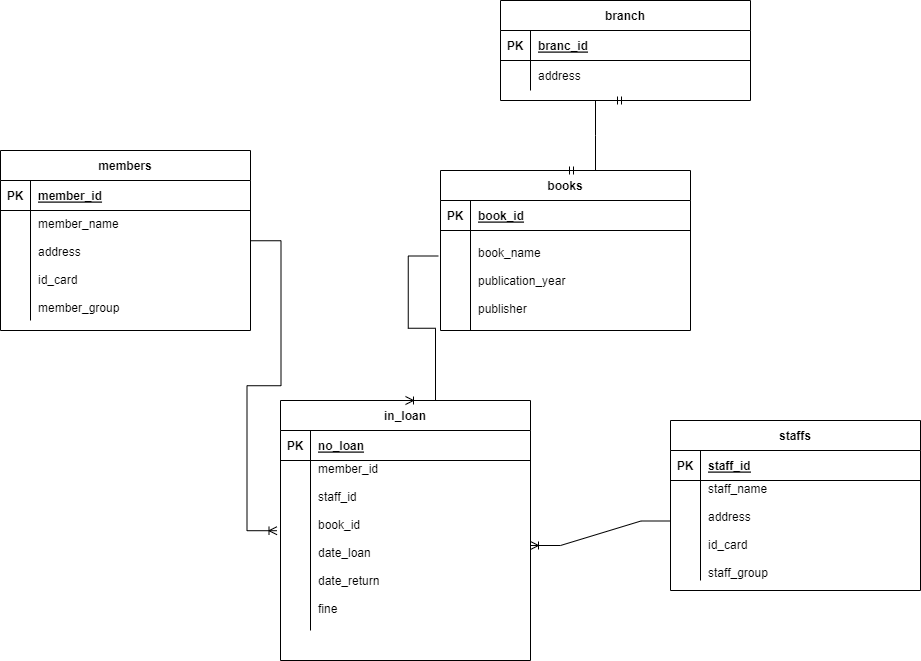

The diagram above was exported from draw.io. Its source (the exported page's mxGraphModel, read from the mxfile embedded in the PNG):
<mxGraphModel dx="1050" dy="565" grid="1" gridSize="10" guides="1" tooltips="1" connect="1" arrows="1" fold="1" page="1" pageScale="1" pageWidth="850" pageHeight="1100" math="0" shadow="0" extFonts="Permanent Marker^https://fonts.googleapis.com/css?family=Permanent+Marker">
  <root>
    <mxCell id="0" />
    <mxCell id="1" parent="0" />
    <mxCell id="rEbghtB9kY0oXpPWEh33-8" value="books" style="shape=table;startSize=30;container=1;collapsible=1;childLayout=tableLayout;fixedRows=1;rowLines=0;fontStyle=1;align=center;resizeLast=1;" parent="1" vertex="1">
      <mxGeometry x="460" y="180" width="250" height="160" as="geometry" />
    </mxCell>
    <mxCell id="rEbghtB9kY0oXpPWEh33-9" value="" style="shape=partialRectangle;collapsible=0;dropTarget=0;pointerEvents=0;fillColor=none;points=[[0,0.5],[1,0.5]];portConstraint=eastwest;top=0;left=0;right=0;bottom=1;" parent="rEbghtB9kY0oXpPWEh33-8" vertex="1">
      <mxGeometry y="30" width="250" height="30" as="geometry" />
    </mxCell>
    <mxCell id="rEbghtB9kY0oXpPWEh33-10" value="PK" style="shape=partialRectangle;overflow=hidden;connectable=0;fillColor=none;top=0;left=0;bottom=0;right=0;fontStyle=1;" parent="rEbghtB9kY0oXpPWEh33-9" vertex="1">
      <mxGeometry width="30" height="30" as="geometry">
        <mxRectangle width="30" height="30" as="alternateBounds" />
      </mxGeometry>
    </mxCell>
    <mxCell id="rEbghtB9kY0oXpPWEh33-11" value="book_id" style="shape=partialRectangle;overflow=hidden;connectable=0;fillColor=none;top=0;left=0;bottom=0;right=0;align=left;spacingLeft=6;fontStyle=5;" parent="rEbghtB9kY0oXpPWEh33-9" vertex="1">
      <mxGeometry x="30" width="220" height="30" as="geometry">
        <mxRectangle width="220" height="30" as="alternateBounds" />
      </mxGeometry>
    </mxCell>
    <mxCell id="rEbghtB9kY0oXpPWEh33-12" value="" style="shape=partialRectangle;collapsible=0;dropTarget=0;pointerEvents=0;fillColor=none;points=[[0,0.5],[1,0.5]];portConstraint=eastwest;top=0;left=0;right=0;bottom=0;" parent="rEbghtB9kY0oXpPWEh33-8" vertex="1">
      <mxGeometry y="60" width="250" height="100" as="geometry" />
    </mxCell>
    <mxCell id="rEbghtB9kY0oXpPWEh33-13" value="" style="shape=partialRectangle;overflow=hidden;connectable=0;fillColor=none;top=0;left=0;bottom=0;right=0;" parent="rEbghtB9kY0oXpPWEh33-12" vertex="1">
      <mxGeometry width="30" height="100" as="geometry">
        <mxRectangle width="30" height="100" as="alternateBounds" />
      </mxGeometry>
    </mxCell>
    <mxCell id="rEbghtB9kY0oXpPWEh33-14" value="book_name&#10;&#10;publication_year&#10;&#10;publisher" style="shape=partialRectangle;overflow=hidden;connectable=0;fillColor=none;top=0;left=0;bottom=0;right=0;align=left;spacingLeft=6;" parent="rEbghtB9kY0oXpPWEh33-12" vertex="1">
      <mxGeometry x="30" width="220" height="100" as="geometry">
        <mxRectangle width="220" height="100" as="alternateBounds" />
      </mxGeometry>
    </mxCell>
    <mxCell id="rEbghtB9kY0oXpPWEh33-1" value="members" style="shape=table;startSize=30;container=1;collapsible=1;childLayout=tableLayout;fixedRows=1;rowLines=0;fontStyle=1;align=center;resizeLast=1;" parent="1" vertex="1">
      <mxGeometry x="20" y="160" width="250" height="180" as="geometry">
        <mxRectangle x="40" y="40" width="90" height="30" as="alternateBounds" />
      </mxGeometry>
    </mxCell>
    <mxCell id="rEbghtB9kY0oXpPWEh33-2" value="" style="shape=partialRectangle;collapsible=0;dropTarget=0;pointerEvents=0;fillColor=none;points=[[0,0.5],[1,0.5]];portConstraint=eastwest;top=0;left=0;right=0;bottom=1;" parent="rEbghtB9kY0oXpPWEh33-1" vertex="1">
      <mxGeometry y="30" width="250" height="30" as="geometry" />
    </mxCell>
    <mxCell id="rEbghtB9kY0oXpPWEh33-3" value="PK" style="shape=partialRectangle;overflow=hidden;connectable=0;fillColor=none;top=0;left=0;bottom=0;right=0;fontStyle=1;" parent="rEbghtB9kY0oXpPWEh33-2" vertex="1">
      <mxGeometry width="30" height="30" as="geometry">
        <mxRectangle width="30" height="30" as="alternateBounds" />
      </mxGeometry>
    </mxCell>
    <mxCell id="rEbghtB9kY0oXpPWEh33-4" value="member_id" style="shape=partialRectangle;overflow=hidden;connectable=0;fillColor=none;top=0;left=0;bottom=0;right=0;align=left;spacingLeft=6;fontStyle=5;" parent="rEbghtB9kY0oXpPWEh33-2" vertex="1">
      <mxGeometry x="30" width="220" height="30" as="geometry">
        <mxRectangle width="220" height="30" as="alternateBounds" />
      </mxGeometry>
    </mxCell>
    <mxCell id="rEbghtB9kY0oXpPWEh33-5" value="" style="shape=partialRectangle;collapsible=0;dropTarget=0;pointerEvents=0;fillColor=none;points=[[0,0.5],[1,0.5]];portConstraint=eastwest;top=0;left=0;right=0;bottom=0;" parent="rEbghtB9kY0oXpPWEh33-1" vertex="1">
      <mxGeometry y="60" width="250" height="110" as="geometry" />
    </mxCell>
    <mxCell id="rEbghtB9kY0oXpPWEh33-6" value="" style="shape=partialRectangle;overflow=hidden;connectable=0;fillColor=none;top=0;left=0;bottom=0;right=0;" parent="rEbghtB9kY0oXpPWEh33-5" vertex="1">
      <mxGeometry width="30" height="110" as="geometry">
        <mxRectangle width="30" height="110" as="alternateBounds" />
      </mxGeometry>
    </mxCell>
    <mxCell id="rEbghtB9kY0oXpPWEh33-7" value="member_name&#10;&#10;address&#10;&#10;id_card&#10;&#10;member_group" style="shape=partialRectangle;overflow=hidden;connectable=0;fillColor=none;top=0;left=0;bottom=0;right=0;align=left;spacingLeft=6;" parent="rEbghtB9kY0oXpPWEh33-5" vertex="1">
      <mxGeometry x="30" width="220" height="110" as="geometry">
        <mxRectangle width="220" height="110" as="alternateBounds" />
      </mxGeometry>
    </mxCell>
    <mxCell id="rEbghtB9kY0oXpPWEh33-23" value="staffs" style="shape=table;startSize=30;container=1;collapsible=1;childLayout=tableLayout;fixedRows=1;rowLines=0;fontStyle=1;align=center;resizeLast=1;" parent="1" vertex="1">
      <mxGeometry x="690" y="430" width="250" height="170" as="geometry">
        <mxRectangle x="40" y="40" width="90" height="30" as="alternateBounds" />
      </mxGeometry>
    </mxCell>
    <mxCell id="rEbghtB9kY0oXpPWEh33-24" value="" style="shape=partialRectangle;collapsible=0;dropTarget=0;pointerEvents=0;fillColor=none;points=[[0,0.5],[1,0.5]];portConstraint=eastwest;top=0;left=0;right=0;bottom=1;" parent="rEbghtB9kY0oXpPWEh33-23" vertex="1">
      <mxGeometry y="30" width="250" height="30" as="geometry" />
    </mxCell>
    <mxCell id="rEbghtB9kY0oXpPWEh33-25" value="PK" style="shape=partialRectangle;overflow=hidden;connectable=0;fillColor=none;top=0;left=0;bottom=0;right=0;fontStyle=1;" parent="rEbghtB9kY0oXpPWEh33-24" vertex="1">
      <mxGeometry width="30" height="30" as="geometry">
        <mxRectangle width="30" height="30" as="alternateBounds" />
      </mxGeometry>
    </mxCell>
    <mxCell id="rEbghtB9kY0oXpPWEh33-26" value="staff_id" style="shape=partialRectangle;overflow=hidden;connectable=0;fillColor=none;top=0;left=0;bottom=0;right=0;align=left;spacingLeft=6;fontStyle=5;" parent="rEbghtB9kY0oXpPWEh33-24" vertex="1">
      <mxGeometry x="30" width="220" height="30" as="geometry">
        <mxRectangle width="220" height="30" as="alternateBounds" />
      </mxGeometry>
    </mxCell>
    <mxCell id="rEbghtB9kY0oXpPWEh33-27" value="" style="shape=partialRectangle;collapsible=0;dropTarget=0;pointerEvents=0;fillColor=none;points=[[0,0.5],[1,0.5]];portConstraint=eastwest;top=0;left=0;right=0;bottom=0;" parent="rEbghtB9kY0oXpPWEh33-23" vertex="1">
      <mxGeometry y="60" width="250" height="100" as="geometry" />
    </mxCell>
    <mxCell id="rEbghtB9kY0oXpPWEh33-28" value="" style="shape=partialRectangle;overflow=hidden;connectable=0;fillColor=none;top=0;left=0;bottom=0;right=0;" parent="rEbghtB9kY0oXpPWEh33-27" vertex="1">
      <mxGeometry width="30" height="100" as="geometry">
        <mxRectangle width="30" height="100" as="alternateBounds" />
      </mxGeometry>
    </mxCell>
    <mxCell id="rEbghtB9kY0oXpPWEh33-29" value="staff_name&#10;&#10;address&#10;&#10;id_card&#10;&#10;staff_group" style="shape=partialRectangle;overflow=hidden;connectable=0;fillColor=none;top=0;left=0;bottom=0;right=0;align=left;spacingLeft=6;" parent="rEbghtB9kY0oXpPWEh33-27" vertex="1">
      <mxGeometry x="30" width="220" height="100" as="geometry">
        <mxRectangle width="220" height="100" as="alternateBounds" />
      </mxGeometry>
    </mxCell>
    <mxCell id="rEbghtB9kY0oXpPWEh33-30" value="branch" style="shape=table;startSize=30;container=1;collapsible=1;childLayout=tableLayout;fixedRows=1;rowLines=0;fontStyle=1;align=center;resizeLast=1;" parent="1" vertex="1">
      <mxGeometry x="520" y="10" width="250" height="100" as="geometry">
        <mxRectangle x="40" y="40" width="90" height="30" as="alternateBounds" />
      </mxGeometry>
    </mxCell>
    <mxCell id="rEbghtB9kY0oXpPWEh33-31" value="" style="shape=partialRectangle;collapsible=0;dropTarget=0;pointerEvents=0;fillColor=none;points=[[0,0.5],[1,0.5]];portConstraint=eastwest;top=0;left=0;right=0;bottom=1;" parent="rEbghtB9kY0oXpPWEh33-30" vertex="1">
      <mxGeometry y="30" width="250" height="30" as="geometry" />
    </mxCell>
    <mxCell id="rEbghtB9kY0oXpPWEh33-32" value="PK" style="shape=partialRectangle;overflow=hidden;connectable=0;fillColor=none;top=0;left=0;bottom=0;right=0;fontStyle=1;" parent="rEbghtB9kY0oXpPWEh33-31" vertex="1">
      <mxGeometry width="30" height="30" as="geometry">
        <mxRectangle width="30" height="30" as="alternateBounds" />
      </mxGeometry>
    </mxCell>
    <mxCell id="rEbghtB9kY0oXpPWEh33-33" value="branc_id" style="shape=partialRectangle;overflow=hidden;connectable=0;fillColor=none;top=0;left=0;bottom=0;right=0;align=left;spacingLeft=6;fontStyle=5;" parent="rEbghtB9kY0oXpPWEh33-31" vertex="1">
      <mxGeometry x="30" width="220" height="30" as="geometry">
        <mxRectangle width="220" height="30" as="alternateBounds" />
      </mxGeometry>
    </mxCell>
    <mxCell id="rEbghtB9kY0oXpPWEh33-34" value="" style="shape=partialRectangle;collapsible=0;dropTarget=0;pointerEvents=0;fillColor=none;points=[[0,0.5],[1,0.5]];portConstraint=eastwest;top=0;left=0;right=0;bottom=0;" parent="rEbghtB9kY0oXpPWEh33-30" vertex="1">
      <mxGeometry y="60" width="250" height="30" as="geometry" />
    </mxCell>
    <mxCell id="rEbghtB9kY0oXpPWEh33-35" value="" style="shape=partialRectangle;overflow=hidden;connectable=0;fillColor=none;top=0;left=0;bottom=0;right=0;" parent="rEbghtB9kY0oXpPWEh33-34" vertex="1">
      <mxGeometry width="30" height="30" as="geometry">
        <mxRectangle width="30" height="30" as="alternateBounds" />
      </mxGeometry>
    </mxCell>
    <mxCell id="rEbghtB9kY0oXpPWEh33-36" value="address" style="shape=partialRectangle;overflow=hidden;connectable=0;fillColor=none;top=0;left=0;bottom=0;right=0;align=left;spacingLeft=6;" parent="rEbghtB9kY0oXpPWEh33-34" vertex="1">
      <mxGeometry x="30" width="220" height="30" as="geometry">
        <mxRectangle width="220" height="30" as="alternateBounds" />
      </mxGeometry>
    </mxCell>
    <mxCell id="rEbghtB9kY0oXpPWEh33-15" value="in_loan" style="shape=table;startSize=30;container=1;collapsible=1;childLayout=tableLayout;fixedRows=1;rowLines=0;fontStyle=1;align=center;resizeLast=1;" parent="1" vertex="1">
      <mxGeometry x="300" y="410" width="250" height="260" as="geometry" />
    </mxCell>
    <mxCell id="rEbghtB9kY0oXpPWEh33-16" value="" style="shape=partialRectangle;collapsible=0;dropTarget=0;pointerEvents=0;fillColor=none;points=[[0,0.5],[1,0.5]];portConstraint=eastwest;top=0;left=0;right=0;bottom=1;" parent="rEbghtB9kY0oXpPWEh33-15" vertex="1">
      <mxGeometry y="30" width="250" height="30" as="geometry" />
    </mxCell>
    <mxCell id="rEbghtB9kY0oXpPWEh33-17" value="PK" style="shape=partialRectangle;overflow=hidden;connectable=0;fillColor=none;top=0;left=0;bottom=0;right=0;fontStyle=1;" parent="rEbghtB9kY0oXpPWEh33-16" vertex="1">
      <mxGeometry width="30" height="30" as="geometry">
        <mxRectangle width="30" height="30" as="alternateBounds" />
      </mxGeometry>
    </mxCell>
    <mxCell id="rEbghtB9kY0oXpPWEh33-18" value="no_loan" style="shape=partialRectangle;overflow=hidden;connectable=0;fillColor=none;top=0;left=0;bottom=0;right=0;align=left;spacingLeft=6;fontStyle=5;" parent="rEbghtB9kY0oXpPWEh33-16" vertex="1">
      <mxGeometry x="30" width="220" height="30" as="geometry">
        <mxRectangle width="220" height="30" as="alternateBounds" />
      </mxGeometry>
    </mxCell>
    <mxCell id="rEbghtB9kY0oXpPWEh33-19" value="" style="shape=partialRectangle;collapsible=0;dropTarget=0;pointerEvents=0;fillColor=none;points=[[0,0.5],[1,0.5]];portConstraint=eastwest;top=0;left=0;right=0;bottom=0;" parent="rEbghtB9kY0oXpPWEh33-15" vertex="1">
      <mxGeometry y="60" width="250" height="170" as="geometry" />
    </mxCell>
    <mxCell id="rEbghtB9kY0oXpPWEh33-20" value="" style="shape=partialRectangle;overflow=hidden;connectable=0;fillColor=none;top=0;left=0;bottom=0;right=0;" parent="rEbghtB9kY0oXpPWEh33-19" vertex="1">
      <mxGeometry width="30" height="170" as="geometry">
        <mxRectangle width="30" height="170" as="alternateBounds" />
      </mxGeometry>
    </mxCell>
    <mxCell id="rEbghtB9kY0oXpPWEh33-21" value="member_id&#10;&#10;staff_id&#10;&#10;book_id&#10;&#10;date_loan&#10;&#10;date_return&#10;&#10;fine&#10;&#10;qty" style="shape=partialRectangle;overflow=hidden;connectable=0;fillColor=none;top=0;left=0;bottom=0;right=0;align=left;spacingLeft=6;" parent="rEbghtB9kY0oXpPWEh33-19" vertex="1">
      <mxGeometry x="30" width="220" height="170" as="geometry">
        <mxRectangle width="220" height="170" as="alternateBounds" />
      </mxGeometry>
    </mxCell>
    <mxCell id="rEbghtB9kY0oXpPWEh33-39" value="" style="edgeStyle=entityRelationEdgeStyle;fontSize=12;html=1;endArrow=ERoneToMany;rounded=0;exitX=1.002;exitY=0.275;exitDx=0;exitDy=0;exitPerimeter=0;entryX=-0.014;entryY=0.413;entryDx=0;entryDy=0;entryPerimeter=0;" parent="1" source="rEbghtB9kY0oXpPWEh33-5" target="rEbghtB9kY0oXpPWEh33-19" edge="1">
      <mxGeometry width="100" height="100" relative="1" as="geometry">
        <mxPoint x="270" y="260" as="sourcePoint" />
        <mxPoint x="370" y="160" as="targetPoint" />
        <Array as="points">
          <mxPoint x="-80" y="110" />
          <mxPoint x="160" y="180" />
        </Array>
      </mxGeometry>
    </mxCell>
    <mxCell id="rEbghtB9kY0oXpPWEh33-42" value="" style="edgeStyle=entityRelationEdgeStyle;fontSize=12;html=1;endArrow=ERoneToMany;rounded=0;entryX=0.5;entryY=0;entryDx=0;entryDy=0;exitX=-0.009;exitY=0.255;exitDx=0;exitDy=0;exitPerimeter=0;" parent="1" source="rEbghtB9kY0oXpPWEh33-12" target="rEbghtB9kY0oXpPWEh33-15" edge="1">
      <mxGeometry width="100" height="100" relative="1" as="geometry">
        <mxPoint x="463.75" y="109.99999999999994" as="sourcePoint" />
        <mxPoint x="370" y="307.7" as="targetPoint" />
        <Array as="points">
          <mxPoint x="590" y="327.7" />
        </Array>
      </mxGeometry>
    </mxCell>
    <mxCell id="rEbghtB9kY0oXpPWEh33-43" value="" style="edgeStyle=entityRelationEdgeStyle;fontSize=12;html=1;endArrow=ERoneToMany;rounded=0;exitX=0.002;exitY=0.405;exitDx=0;exitDy=0;exitPerimeter=0;entryX=1;entryY=0.5;entryDx=0;entryDy=0;" parent="1" source="rEbghtB9kY0oXpPWEh33-27" target="rEbghtB9kY0oXpPWEh33-19" edge="1">
      <mxGeometry width="100" height="100" relative="1" as="geometry">
        <mxPoint x="640" y="420" as="sourcePoint" />
        <mxPoint x="740" y="320" as="targetPoint" />
      </mxGeometry>
    </mxCell>
    <mxCell id="rEbghtB9kY0oXpPWEh33-44" value="" style="edgeStyle=entityRelationEdgeStyle;fontSize=12;html=1;endArrow=ERmandOne;startArrow=ERmandOne;rounded=0;entryX=0.5;entryY=1;entryDx=0;entryDy=0;exitX=0.5;exitY=0;exitDx=0;exitDy=0;" parent="1" source="rEbghtB9kY0oXpPWEh33-8" target="rEbghtB9kY0oXpPWEh33-30" edge="1">
      <mxGeometry width="100" height="100" relative="1" as="geometry">
        <mxPoint x="340" y="200" as="sourcePoint" />
        <mxPoint x="440" y="100" as="targetPoint" />
      </mxGeometry>
    </mxCell>
  </root>
</mxGraphModel>